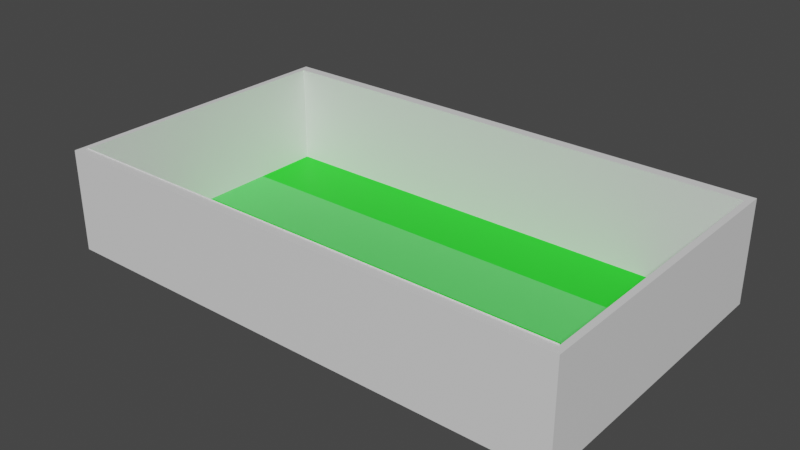 # Source: Footballturf.blend  (saved by Blender 3.6.11; exported with 4.5.12 LTS)
import bpy
from mathutils import Matrix  # noqa: F401  (used for matrix-valued properties, if any)

bpy.ops.wm.read_factory_settings(use_empty=True)
scene = bpy.context.scene
scene.name = 'Scene'

# ---- collections
col_collection = bpy.data.collections.new('Collection'); scene.collection.children.link(col_collection)

# ---- materials (node trees are filled in below, after node groups)
mat_ground = bpy.data.materials.new('Ground')
mat_ground.use_transparent_shadow = False
mat_ground_001 = bpy.data.materials.new('Ground.001')
mat_ground_001.use_transparent_shadow = False
mat_material_001 = bpy.data.materials.new('Material.001')
mat_material_001.use_transparent_shadow = False

# ---- material node trees
mat_ground.use_nodes = True; mat_ground.node_tree.nodes.clear()
_N = mat_ground.node_tree.nodes; _L = mat_ground.node_tree.links
n0 = _N.new('ShaderNodeBsdfPrincipled'); n0.name = 'Principled BSDF'; n0.location = (10, 300)
n0.distribution = 'GGX'
n0.subsurface_method = 'RANDOM_WALK_SKIN'
n0.inputs[3].default_value = 1.45
n0.inputs[27].default_value = (0.0, 0.0, 0.0, 1.0)
n0.inputs[28].default_value = 1.0
n1 = _N.new('ShaderNodeOutputMaterial'); n1.name = 'Material Output'; n1.location = (300, 300)
_L.new(n0.outputs[0], n1.inputs[0])
n1.is_active_output = True
mat_ground_001.use_nodes = True; mat_ground_001.node_tree.nodes.clear()
_N = mat_ground_001.node_tree.nodes; _L = mat_ground_001.node_tree.links
n0 = _N.new('ShaderNodeBsdfPrincipled'); n0.name = 'Principled BSDF'; n0.location = (10, 300)
n0.distribution = 'GGX'
n0.subsurface_method = 'RANDOM_WALK_SKIN'
n0.inputs[0].default_value = (0.0, 0.8, 0.002484, 1.0)
n0.inputs[3].default_value = 1.45
n0.inputs[27].default_value = (0.0, 0.0, 0.0, 1.0)
n0.inputs[28].default_value = 1.0
n1 = _N.new('ShaderNodeOutputMaterial'); n1.name = 'Material Output'; n1.location = (300, 300)
_L.new(n0.outputs[0], n1.inputs[0])
n1.is_active_output = True
mat_material_001.use_nodes = True; mat_material_001.node_tree.nodes.clear()
_N = mat_material_001.node_tree.nodes; _L = mat_material_001.node_tree.links
n0 = _N.new('ShaderNodeBsdfPrincipled'); n0.name = 'Principled BSDF'; n0.location = (10, 300)
n0.distribution = 'GGX'
n0.subsurface_method = 'RANDOM_WALK_SKIN'
n0.inputs[0].default_value = (0.1004, 0.8, 0.1263, 1.0)
n0.inputs[3].default_value = 1.45
n0.inputs[27].default_value = (0.0, 0.0, 0.0, 1.0)
n0.inputs[28].default_value = 1.0
n1 = _N.new('ShaderNodeOutputMaterial'); n1.name = 'Material Output'; n1.location = (300, 300)
_L.new(n0.outputs[0], n1.inputs[0])
n1.is_active_output = True

# ---- world
world_world = bpy.data.worlds.new('World'); scene.world = world_world
world_world.use_nodes = True; world_world.node_tree.nodes.clear()
_N = world_world.node_tree.nodes; _L = world_world.node_tree.links
n0 = _N.new('ShaderNodeOutputWorld'); n0.name = 'World Output'; n0.location = (300, 300)
n1 = _N.new('ShaderNodeBackground'); n1.name = 'Background'; n1.location = (10, 300)
n1.inputs[0].default_value = (0.05088, 0.05088, 0.05088, 1.0)
_L.new(n1.outputs[0], n0.inputs[0])
n0.is_active_output = True
world_world.color = (0.05088, 0.05088, 0.05088)
world_world.use_sun_shadow = False
world_world.sun_shadow_jitter_overblur = 0.0

# ---- meshes
me_cube_002 = bpy.data.meshes.new('Cube.002')
me_cube_002.from_pydata([(-1.932, -1.0, -1.0), (-1.932, -1.0, 9.136), (-1.932, 1.0, -1.0), (-1.932, 1.0, 9.136), (1.0, -1.0, -1.0), (1.0, -1.0, 9.136), (1.0, 1.0, -1.0), (1.0, 1.0, 9.136), (0.9653, 1.0, -1.0), (-1.897, 1.0, -1.0), (-1.897, 1.0, 9.136), (0.9653, 1.0, 9.136), (-1.897, -1.0, -1.0), (0.9653, -1.0, -1.0), (0.9653, -1.0, 9.136), (-1.897, -1.0, 9.136), (-1.932, -57.81, -1.0), (-1.932, -57.81, 9.136), (-1.932, -55.81, -1.0), (-1.932, -55.81, 9.136), (1.0, -57.81, -1.0), (1.0, -57.81, 9.136), (1.0, -55.81, -1.0), (1.0, -55.81, 9.136), (0.9653, -55.81, -1.0), (-1.897, -55.81, -1.0), (-1.897, -55.81, 9.136), (0.9653, -55.81, 9.136), (-1.897, -57.81, -1.0), (0.9653, -57.81, -1.0), (0.9653, -57.81, 9.136), (-1.897, -57.81, 9.136), (0.9652, -55.93, -0.9053), (-1.897, -55.93, -0.9053), (-1.897, -55.93, 9.231), (0.9652, -55.93, 9.231)], [], [(0, 1, 3, 2), (8, 11, 7, 6), (6, 7, 5, 4), (26, 25, 12, 15), (8, 6, 4, 13), (10, 3, 1, 15), (7, 11, 14, 5), (11, 10, 15, 14), (2, 9, 12, 0), (9, 8, 13, 12), (24, 27, 14, 13), (13, 14, 15, 12), (2, 3, 10, 9), (9, 10, 11, 8), (16, 17, 19, 18), (22, 24, 13, 4), (22, 23, 21, 20), (28, 31, 17, 16), (24, 22, 20, 29), (26, 19, 17, 31), (23, 27, 30, 21), (27, 26, 31, 30), (18, 25, 28, 16), (25, 24, 29, 28), (20, 21, 30, 29), (29, 30, 31, 28), (19, 26, 15, 1), (25, 26, 27, 24), (27, 23, 5, 14), (23, 22, 4, 5), (25, 18, 0, 12), (18, 19, 1, 0), (33, 34, 35, 32)])
_uv = me_cube_002.uv_layers.new(name='UVMap')
_uv.uv.foreach_set('vector', [0.1723, 0.03401, 1.486e-09, 0.03401, 2.658e-16, 6.081e-09, 0.1723, -1.453e-09, 0.8383, 0.1723, 0.8383, 0.0, 0.8389, 0.0, 0.8389, 0.1723, 0.3447, 1.0, 0.1723, 1.0, 0.1723, 0.966, 0.3447, 0.966, 0.4444, -1.942e-08, 0.6167, -2.696e-08, 0.6167, 0.932, 0.4444, 0.932, 0.3453, 1.0, 0.3447, 1.0, 0.3447, 0.966, 0.3453, 0.966, 0.3951, 1.0, 0.3945, 1.0, 0.3945, 0.966, 0.3951, 0.966, 0.4444, 1.0, 0.4438, 1.0, 0.4438, 0.966, 0.4444, 0.966, 0.4438, 1.0, 0.3951, 1.0, 0.3951, 0.966, 0.4438, 0.966, 0.3945, 1.0, 0.3939, 1.0, 0.3939, 0.966, 0.3945, 0.966, 0.3939, 1.0, 0.3453, 1.0, 0.3453, 0.966, 0.3939, 0.966, 0.7891, 0.932, 0.6167, 0.932, 0.6167, 6.486e-09, 0.7891, -1.047e-09, 0.7891, 0.517, 0.7891, 0.3447, 0.8377, 0.3447, 0.8377, 0.517, 0.7891, 0.1723, 0.7891, 0.0, 0.7897, 0.0, 0.7897, 0.1723, 0.7897, 0.1723, 0.7897, 0.0, 0.8383, 0.0, 0.8383, 0.1723, 0.1723, 1.0, 4.371e-08, 1.0, 4.222e-08, 0.966, 0.1723, 0.966, 0.3447, 0.03401, 0.3453, 0.03401, 0.3453, 0.966, 0.3447, 0.966, 0.3447, 0.03401, 0.1723, 0.03401, 0.1723, -7.533e-09, 0.3447, -1.507e-08, 0.8383, 0.3447, 0.8383, 0.1723, 0.8389, 0.1723, 0.8389, 0.3447, 0.3453, 0.03401, 0.3447, 0.03401, 0.3447, 0.0, 0.3453, 0.0, 0.3951, 0.03401, 0.3945, 0.03401, 0.3945, 0.0, 0.3951, 0.0, 0.4444, 0.03401, 0.4438, 0.03401, 0.4438, 0.0, 0.4444, 0.0, 0.4438, 0.03401, 0.3951, 0.03401, 0.3951, 0.0, 0.4438, 0.0, 0.3945, 0.03401, 0.3939, 0.03401, 0.3939, 0.0, 0.3945, 0.0, 0.3939, 0.03401, 0.3453, 0.03401, 0.3453, 0.0, 0.3939, 0.0, 0.7891, 0.3447, 0.7891, 0.1723, 0.7897, 0.1723, 0.7897, 0.3447, 0.7897, 0.3447, 0.7897, 0.1723, 0.8383, 0.1723, 0.8383, 0.3447, 0.3945, 0.03401, 0.3951, 0.03401, 0.3951, 0.966, 0.3945, 0.966, 0.7891, 0.6894, 0.7891, 0.517, 0.8377, 0.517, 0.8377, 0.6894, 0.4438, 0.03401, 0.4444, 0.03401, 0.4444, 0.966, 0.4438, 0.966, 0.1723, 0.03401, 0.3447, 0.03401, 0.3447, 0.966, 0.1723, 0.966, 0.3939, 0.03401, 0.3945, 0.03401, 0.3945, 0.966, 0.3939, 0.966, 0.1723, 0.966, 4.222e-08, 0.966, 1.486e-09, 0.03401, 0.1723, 0.03401, 0.7891, 0.6894, 0.7891, 0.517, 0.8377, 0.517, 0.8377, 0.6894])
me_cube_002.materials.append(mat_ground)
me_cube_002.update()
me_plane = bpy.data.meshes.new('Plane')
me_plane.from_pydata([(-1.0, -1.0, 0.0), (1.0, -1.0, 0.0), (-1.0, 1.0, 0.0), (1.0, 1.0, 0.0), (-1.0, 0.5, 0.0), (-1.0, 0.0, 0.0), (-1.0, -0.5, 0.0), (1.0, -0.5, 0.0), (1.0, 0.0, 0.0), (1.0, 0.5, 0.0)], [], [(4, 9, 3, 2), (0, 1, 7, 6), (6, 7, 8, 5), (5, 8, 9, 4)])
me_plane.polygons.foreach_set('material_index', [0, 1, 0, 1])
_uv = me_plane.uv_layers.new(name='UVMap')
_uv.uv.foreach_set('vector', [0.0, 0.75, 1.0, 0.75, 1.0, 1.0, 0.0, 1.0, 0.0, 0.0, 1.0, 0.0, 1.0, 0.25, 0.0, 0.25, 0.0, 0.25, 1.0, 0.25, 1.0, 0.5, 0.0, 0.5, 0.0, 0.5, 1.0, 0.5, 1.0, 0.75, 0.0, 0.75])
me_plane.materials.append(mat_ground_001)
me_plane.materials.append(mat_material_001)
me_plane.update()

# ---- objects
ob_cube_001 = bpy.data.objects.new('Cube.001', me_cube_002)
ob_plane = bpy.data.objects.new('Plane', me_plane)

# ---- transforms, parenting, visibility, modifiers, constraints
ob_cube_001.location = (10.46, 28.93, 1.0)
ob_cube_001.scale = (17.58, 0.5092, 1.0)
ob_plane.location = (2.191, 14.32, 0.0)
ob_plane.scale = (25.54, 14.45, 1.0)

# ---- collection membership
col_collection.objects.link(ob_cube_001)
col_collection.objects.link(ob_plane)

# ---- scene / render settings (as saved in the file)
scene.frame_start = 1; scene.frame_end = 250; scene.frame_set(1)
scene.render.engine = 'BLENDER_EEVEE_NEXT'
scene.cycles.sampling_pattern = 'TABULATED_SOBOL'
scene.view_settings.view_transform = 'Filmic'
bpy.context.view_layer.update()

# ---- added for rendering (the .blend has no active camera and no usable light): camera, sun
cam_auto = bpy.data.cameras.new('AutoCamera')
cam_auto.lens = 50.0
cam_auto.sensor_width = 36.0
cam_auto.clip_end = 1000.0
ob_auto_camera = bpy.data.objects.new('AutoCamera', cam_auto)
scene.collection.objects.link(ob_auto_camera)
ob_auto_camera.location = (58.234, -52.6908, 49.886)
ob_auto_camera.rotation_euler = (1.09748, -7.21219e-08, 0.694738)
scene.camera = ob_auto_camera
light_auto_sun = bpy.data.lights.new('AutoSun', 'SUN')
light_auto_sun.energy = 3.0
light_auto_sun.angle = 0.0523599
ob_auto_sun = bpy.data.objects.new('AutoSun', light_auto_sun)
scene.collection.objects.link(ob_auto_sun)
ob_auto_sun.rotation_euler = (0.872665, 0.174533, 0.523599)
bpy.context.view_layer.update()
